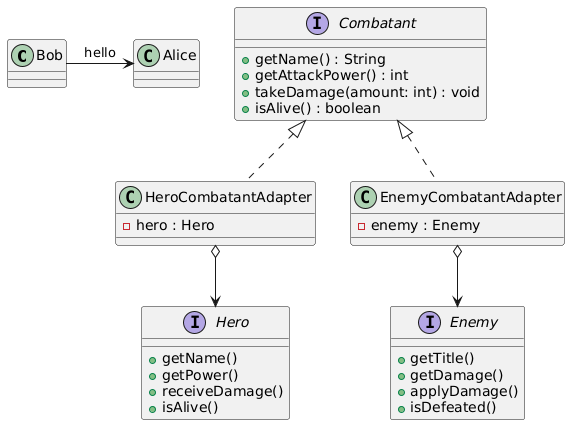

The diagram above was rendered by PlantUML. Its source (embedded in the PNG):
@startuml
Bob -> Alice : hello



interface Combatant {
  + getName() : String
  + getAttackPower() : int
  + takeDamage(amount: int) : void
  + isAlive() : boolean
}

interface Hero {
  + getName()
  + getPower()
  + receiveDamage()
  + isAlive()
}

interface Enemy {
  + getTitle()
  + getDamage()
  + applyDamage()
  + isDefeated()
}

class HeroCombatantAdapter {
  - hero : Hero
}

class EnemyCombatantAdapter {
  - enemy : Enemy
}

Combatant <|.. HeroCombatantAdapter
Combatant <|.. EnemyCombatantAdapter

HeroCombatantAdapter o--> Hero
EnemyCombatantAdapter o--> Enemy
@enduml